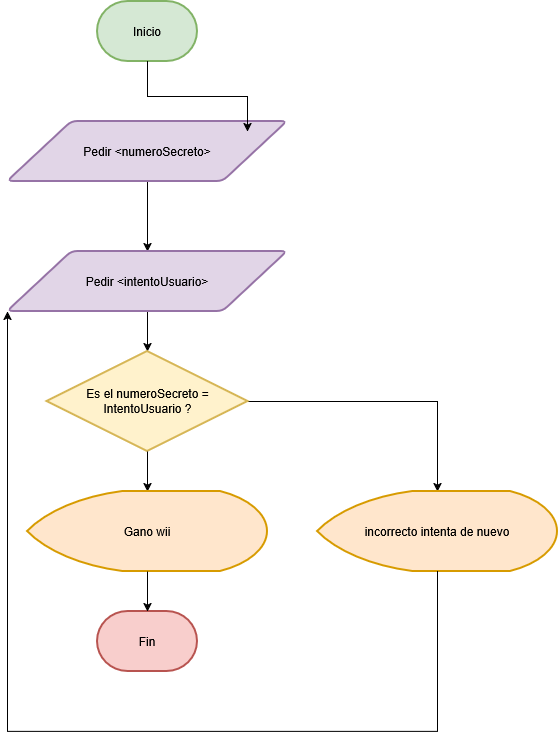

The diagram above was exported from draw.io. Its source (the exported page's mxGraphModel, read from the mxfile embedded in the PNG):
<mxGraphModel dx="1471" dy="764" grid="1" gridSize="10" guides="1" tooltips="1" connect="1" arrows="1" fold="1" page="1" pageScale="1" pageWidth="827" pageHeight="1169" math="0" shadow="0">
  <root>
    <mxCell id="0" />
    <mxCell id="1" parent="0" />
    <mxCell id="rs8GCuRLH67mazMfTrmL-15" edge="1" parent="1" source="gXhfTb-vWpB134GIy1T_-5" style="edgeStyle=orthogonalEdgeStyle;rounded=0;orthogonalLoop=1;jettySize=auto;html=1;" target="rs8GCuRLH67mazMfTrmL-11">
      <mxGeometry relative="1" as="geometry" />
    </mxCell>
    <mxCell id="rs8GCuRLH67mazMfTrmL-10" parent="1" style="strokeWidth=2;html=1;shape=mxgraph.flowchart.terminator;whiteSpace=wrap;fillColor=#d5e8d4;strokeColor=#82b366;" value="Inicio" vertex="1">
      <mxGeometry height="60" width="100" x="360" y="40" as="geometry" />
    </mxCell>
    <mxCell id="rs8GCuRLH67mazMfTrmL-14" edge="1" parent="1" source="rs8GCuRLH67mazMfTrmL-11" style="edgeStyle=orthogonalEdgeStyle;rounded=0;orthogonalLoop=1;jettySize=auto;html=1;" target="rs8GCuRLH67mazMfTrmL-12">
      <mxGeometry relative="1" as="geometry" />
    </mxCell>
    <mxCell id="rs8GCuRLH67mazMfTrmL-11" parent="1" style="shape=parallelogram;html=1;strokeWidth=2;perimeter=parallelogramPerimeter;whiteSpace=wrap;rounded=1;arcSize=12;size=0.23;fillColor=#e1d5e7;strokeColor=#9673a6;" value="&lt;div&gt;Pedir &amp;lt;intentoUsuario&amp;gt;&lt;/div&gt;" vertex="1">
      <mxGeometry height="60" width="280" x="270" y="290" as="geometry" />
    </mxCell>
    <mxCell id="rs8GCuRLH67mazMfTrmL-19" edge="1" parent="1" source="rs8GCuRLH67mazMfTrmL-12" style="edgeStyle=orthogonalEdgeStyle;rounded=0;orthogonalLoop=1;jettySize=auto;html=1;entryX=0.5;entryY=0;entryDx=0;entryDy=0;entryPerimeter=0;exitX=1;exitY=0.5;exitDx=0;exitDy=0;exitPerimeter=0;" target="rs8GCuRLH67mazMfTrmL-20">
      <mxGeometry relative="1" as="geometry">
        <mxPoint x="615" y="520" as="targetPoint" />
      </mxGeometry>
    </mxCell>
    <mxCell id="rs8GCuRLH67mazMfTrmL-12" parent="1" style="strokeWidth=2;html=1;shape=mxgraph.flowchart.decision;whiteSpace=wrap;fillColor=#fff2cc;strokeColor=#d6b656;" value="Es el numeroSecreto = IntentoUsuario ?" vertex="1">
      <mxGeometry height="100" width="201" x="309.5" y="390" as="geometry" />
    </mxCell>
    <mxCell id="rs8GCuRLH67mazMfTrmL-20" parent="1" style="strokeWidth=2;html=1;shape=mxgraph.flowchart.display;whiteSpace=wrap;fillColor=#ffe6cc;strokeColor=#d79b00;" value="incorrecto intenta de nuevo" vertex="1">
      <mxGeometry height="80" width="240" x="580" y="530" as="geometry" />
    </mxCell>
    <mxCell id="rs8GCuRLH67mazMfTrmL-24" edge="1" parent="1" source="rs8GCuRLH67mazMfTrmL-12" style="edgeStyle=orthogonalEdgeStyle;rounded=0;orthogonalLoop=1;jettySize=auto;html=1;exitX=0.5;exitY=1;exitDx=0;exitDy=0;exitPerimeter=0;entryX=0.5;entryY=0;entryDx=0;entryDy=0;entryPerimeter=0;" target="gXhfTb-vWpB134GIy1T_-2">
      <mxGeometry relative="1" as="geometry">
        <Array as="points" />
        <mxPoint x="414.0000000000002" y="910" as="targetPoint" />
      </mxGeometry>
    </mxCell>
    <mxCell id="gXhfTb-vWpB134GIy1T_-1" parent="1" style="strokeWidth=2;html=1;shape=mxgraph.flowchart.terminator;whiteSpace=wrap;fillColor=#f8cecc;strokeColor=#b85450;" value="Fin" vertex="1">
      <mxGeometry height="60" width="100" x="360" y="650" as="geometry" />
    </mxCell>
    <mxCell id="gXhfTb-vWpB134GIy1T_-2" parent="1" style="strokeWidth=2;html=1;shape=mxgraph.flowchart.display;whiteSpace=wrap;fillColor=#ffe6cc;strokeColor=#d79b00;" value="Gano wii" vertex="1">
      <mxGeometry height="80" width="240" x="290" y="530" as="geometry" />
    </mxCell>
    <mxCell id="gXhfTb-vWpB134GIy1T_-3" edge="1" parent="1" source="gXhfTb-vWpB134GIy1T_-2" style="edgeStyle=orthogonalEdgeStyle;rounded=0;orthogonalLoop=1;jettySize=auto;html=1;exitX=0.5;exitY=1;exitDx=0;exitDy=0;exitPerimeter=0;" target="gXhfTb-vWpB134GIy1T_-1">
      <mxGeometry relative="1" as="geometry">
        <Array as="points" />
        <mxPoint x="530" y="680" as="sourcePoint" />
        <mxPoint x="530" y="720" as="targetPoint" />
      </mxGeometry>
    </mxCell>
    <mxCell id="gXhfTb-vWpB134GIy1T_-4" edge="1" parent="1" source="rs8GCuRLH67mazMfTrmL-20" style="edgeStyle=orthogonalEdgeStyle;rounded=0;orthogonalLoop=1;jettySize=auto;html=1;exitX=0.5;exitY=1;exitDx=0;exitDy=0;exitPerimeter=0;entryX=0;entryY=1;entryDx=0;entryDy=0;" target="rs8GCuRLH67mazMfTrmL-11">
      <mxGeometry relative="1" as="geometry">
        <Array as="points">
          <mxPoint x="700" y="770" />
          <mxPoint x="270" y="770" />
        </Array>
        <mxPoint x="310.0000000000002" y="500" as="sourcePoint" />
        <mxPoint x="220" y="920" as="targetPoint" />
      </mxGeometry>
    </mxCell>
    <mxCell id="gXhfTb-vWpB134GIy1T_-5" parent="1" style="shape=parallelogram;html=1;strokeWidth=2;perimeter=parallelogramPerimeter;whiteSpace=wrap;rounded=1;arcSize=12;size=0.23;fillColor=#e1d5e7;strokeColor=#9673a6;" value="&lt;div&gt;Pedir &amp;lt;numeroSecreto&amp;gt;&lt;/div&gt;" vertex="1">
      <mxGeometry height="60" width="280" x="270" y="160" as="geometry" />
    </mxCell>
    <mxCell id="gXhfTb-vWpB134GIy1T_-6" edge="1" parent="1" source="rs8GCuRLH67mazMfTrmL-10" style="edgeStyle=orthogonalEdgeStyle;rounded=0;orthogonalLoop=1;jettySize=auto;html=1;exitX=0.5;exitY=1;exitDx=0;exitDy=0;exitPerimeter=0;">
      <mxGeometry relative="1" as="geometry">
        <mxPoint x="510" y="100" as="sourcePoint" />
        <mxPoint x="510" y="170" as="targetPoint" />
      </mxGeometry>
    </mxCell>
  </root>
</mxGraphModel>